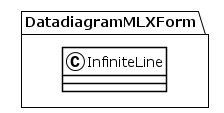

The diagram above was rendered by PlantUML. Its source (embedded in the PNG):
@startuml
!theme plain
package DatadiagramMLXForm {
class InfiniteLine {
}
}
@enduml